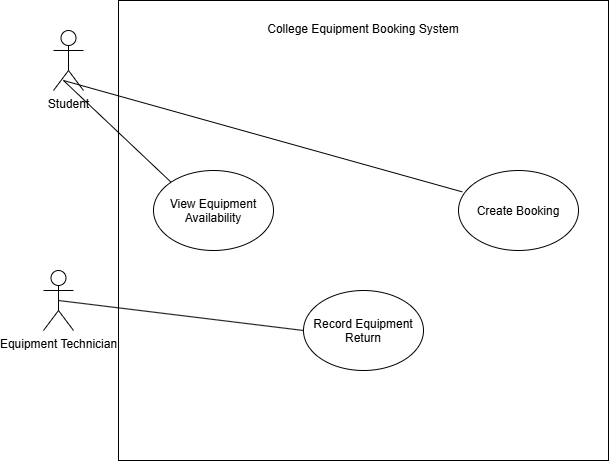

The diagram above was exported from draw.io. Its source (the exported page's mxGraphModel, read from the mxfile embedded in the PNG):
<mxGraphModel dx="1578" dy="508" grid="1" gridSize="10" guides="1" tooltips="1" connect="1" arrows="1" fold="1" page="1" pageScale="1" pageWidth="850" pageHeight="1100" math="0" shadow="0">
  <root>
    <mxCell id="0" />
    <mxCell id="1" parent="0" />
    <mxCell id="6kS7EB6zkW2Z2hHweFaV-1" parent="1" style="rounded=0;whiteSpace=wrap;html=1;" value="&lt;div&gt;College Equipment Booking System&lt;/div&gt;&lt;div&gt;&lt;br&gt;&lt;/div&gt;&lt;div&gt;&lt;br&gt;&lt;/div&gt;&lt;div&gt;&lt;br&gt;&lt;/div&gt;&lt;div&gt;&lt;br&gt;&lt;/div&gt;&lt;div&gt;&lt;br&gt;&lt;/div&gt;&lt;div&gt;&lt;br&gt;&lt;/div&gt;&lt;div&gt;&lt;br&gt;&lt;/div&gt;&lt;div&gt;&lt;br&gt;&lt;/div&gt;&lt;div&gt;&lt;br&gt;&lt;/div&gt;&lt;div&gt;&lt;br&gt;&lt;/div&gt;&lt;div&gt;&lt;br&gt;&lt;/div&gt;&lt;div&gt;&lt;br&gt;&lt;/div&gt;&lt;div&gt;&lt;br&gt;&lt;/div&gt;&lt;div&gt;&lt;br&gt;&lt;/div&gt;&lt;div&gt;&lt;br&gt;&lt;/div&gt;&lt;div&gt;&lt;br&gt;&lt;/div&gt;&lt;div&gt;&lt;br&gt;&lt;/div&gt;&lt;div&gt;&lt;br&gt;&lt;/div&gt;&lt;div&gt;&lt;br&gt;&lt;/div&gt;&lt;div&gt;&lt;br&gt;&lt;/div&gt;&lt;div&gt;&lt;br&gt;&lt;/div&gt;&lt;div&gt;&lt;br&gt;&lt;/div&gt;&lt;div&gt;&lt;br&gt;&lt;/div&gt;&lt;div&gt;&lt;br&gt;&lt;/div&gt;&lt;div&gt;&lt;br&gt;&lt;/div&gt;&lt;div&gt;&lt;br&gt;&lt;/div&gt;&lt;div&gt;&lt;br&gt;&lt;/div&gt;&lt;div&gt;&lt;br&gt;&lt;/div&gt;" vertex="1">
      <mxGeometry height="460" width="490" x="85" y="90" as="geometry" />
    </mxCell>
    <mxCell id="6kS7EB6zkW2Z2hHweFaV-3" parent="1" style="ellipse;whiteSpace=wrap;html=1;shapeInside=1;" value="View Equipment Availability" vertex="1">
      <mxGeometry height="80" width="120" x="120" y="260" as="geometry" />
    </mxCell>
    <mxCell id="6kS7EB6zkW2Z2hHweFaV-4" parent="1" style="ellipse;whiteSpace=wrap;html=1;shapeInside=1;" value="Create Booking" vertex="1">
      <mxGeometry height="80" width="120" x="425" y="260" as="geometry" />
    </mxCell>
    <mxCell id="6kS7EB6zkW2Z2hHweFaV-5" parent="1" style="ellipse;whiteSpace=wrap;html=1;shapeInside=1;" value="Record Equipment Return" vertex="1">
      <mxGeometry height="80" width="120" x="270" y="380" as="geometry" />
    </mxCell>
    <mxCell id="6kS7EB6zkW2Z2hHweFaV-7" parent="1" style="shape=umlActor;verticalLabelPosition=bottom;verticalAlign=top;html=1;outlineConnect=0;" value="Student" vertex="1">
      <mxGeometry height="60" width="30" x="20" y="120" as="geometry" />
    </mxCell>
    <mxCell id="6kS7EB6zkW2Z2hHweFaV-8" parent="1" style="shape=umlActor;verticalLabelPosition=bottom;verticalAlign=top;html=1;outlineConnect=0;" value="Equipment Technician&lt;div&gt;&lt;br&gt;&lt;/div&gt;" vertex="1">
      <mxGeometry height="60" width="30" x="10" y="360" as="geometry" />
    </mxCell>
    <mxCell id="6kS7EB6zkW2Z2hHweFaV-18" edge="1" parent="1" source="6kS7EB6zkW2Z2hHweFaV-3" style="endArrow=none;html=1;rounded=0;entryX=0.031;entryY=0.267;entryDx=0;entryDy=0;entryPerimeter=0;exitX=0;exitY=0;exitDx=0;exitDy=0;" target="6kS7EB6zkW2Z2hHweFaV-4" value="">
      <mxGeometry height="50" relative="1" width="50" x="-0.3426" as="geometry">
        <Array as="points">
          <mxPoint x="30" y="170" />
        </Array>
        <mxPoint x="320" y="350" as="sourcePoint" />
        <mxPoint x="370" y="300" as="targetPoint" />
      </mxGeometry>
    </mxCell>
    <mxCell id="6kS7EB6zkW2Z2hHweFaV-19" edge="1" parent="1" source="6kS7EB6zkW2Z2hHweFaV-5" style="endArrow=none;html=1;rounded=0;exitX=0;exitY=0.5;exitDx=0;exitDy=0;entryX=0.5;entryY=0.5;entryDx=0;entryDy=0;entryPerimeter=0;" target="6kS7EB6zkW2Z2hHweFaV-8" value="">
      <mxGeometry height="50" relative="1" width="50" as="geometry">
        <mxPoint x="320" y="350" as="sourcePoint" />
        <mxPoint x="370" y="300" as="targetPoint" />
      </mxGeometry>
    </mxCell>
  </root>
</mxGraphModel>